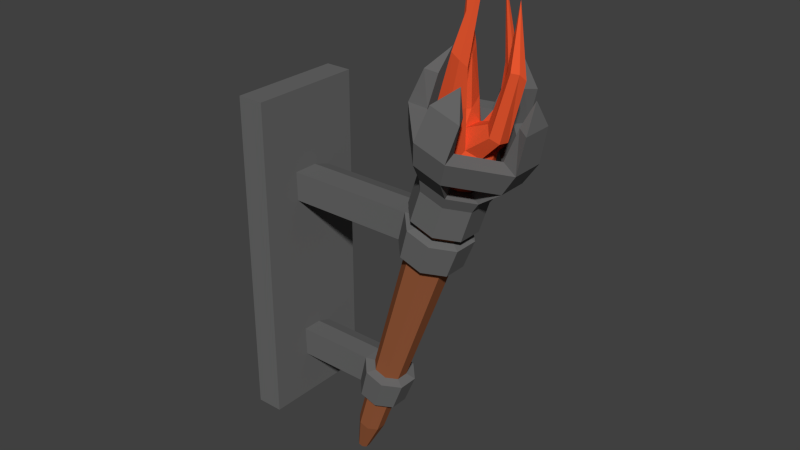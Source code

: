 # Source: Torch_wall.blend  (saved by Blender 2.76.0; exported with 4.5.12 LTS)
import bpy
from mathutils import Matrix  # noqa: F401  (used for matrix-valued properties, if any)

bpy.ops.wm.read_factory_settings(use_empty=True)
scene = bpy.context.scene
scene.name = 'Scene'

# ---- collections
col_collection_1 = bpy.data.collections.new('Collection 1'); scene.collection.children.link(col_collection_1)

# ---- materials (node trees are filled in below, after node groups)
mat_darksteel = bpy.data.materials.new('DarkSteel')
mat_darksteel.alpha_threshold = 0.0
mat_darksteel.diffuse_color = (0.1424, 0.1424, 0.1424, 1.0)
mat_darksteel.roughness = 0.5
mat_wood = bpy.data.materials.new('Wood')
mat_wood.alpha_threshold = 0.0
mat_wood.diffuse_color = (0.3185, 0.1052, 0.04432, 1.0)
mat_wood.roughness = 0.5
mat_fire = bpy.data.materials.new('Fire')
mat_fire.alpha_threshold = 0.0
mat_fire.diffuse_color = (0.8, 0.09422, 0.0295, 1.0)
mat_fire.roughness = 0.5

# ---- material node trees

# ---- world
world_world = bpy.data.worlds.new('World'); scene.world = world_world
world_world.color = (0.05088, 0.05088, 0.05088)
world_world.use_sun_shadow = False
world_world.sun_shadow_jitter_overblur = 0.0
world_world.cycles.sampling_method = 'MANUAL'
world_world.cycles.sample_map_resolution = 256

# ---- meshes
me_cube_000 = bpy.data.meshes.new('Cube.000')
me_cube_000.from_pydata([(0.6569, 0.01384, 0.3303), (0.6663, 0.01436, 0.3624), (0.7147, 0.06517, 0.3464), (0.7046, 0.06393, 0.3145), (0.6885, 0.09737, 0.3095), (0.6221, 0.02774, 0.3316), (0.6568, -0.05711, 0.3303), (0.6662, -0.05763, 0.3625), (0.6364, 0.02746, 0.3724), (0.7023, 0.09671, 0.3505), (0.783, 0.06506, 0.3237), (0.7719, 0.06381, 0.2921), (0.622, -0.0709, 0.3316), (0.7821, 0.0972, 0.2785), (0.1082, 0.02774, 0.3316), (0.1082, 0.09737, 0.3095), (0.7043, -0.1074, 0.3146), (0.7144, -0.1086, 0.3465), (0.6362, -0.07063, 0.3724), (0.7954, 0.09655, 0.3196), (0.6765, 0.02746, 0.4932), (0.7424, 0.09671, 0.4713), (0.8312, 0.01407, 0.3077), (0.8195, 0.01356, 0.2763), (0.6881, -0.1408, 0.3097), (0.1082, -0.0709, 0.3316), (0.8481, 0.02734, 0.2565), (0.6537, 0.09016, 0.1953), (0.7416, 0.09001, 0.1661), (0.1082, 0.09016, 0.1953), (0.7717, -0.1075, 0.2922), (0.7827, -0.1087, 0.3238), (0.7019, -0.1401, 0.3506), (0.6763, -0.07063, 0.4932), (0.8611, 0.02707, 0.2977), (0.8355, 0.09655, 0.4404), (0.6775, 0.03367, 0.5436), (0.7518, 0.1116, 0.519), (0.8311, -0.05791, 0.3077), (0.8194, -0.05739, 0.2764), (0.7817, -0.1409, 0.2786), (0.6533, -0.1336, 0.1954), (0.5912, -0.06793, 0.216), (0.1082, -0.06793, 0.216), (0.848, -0.07129, 0.2566), (0.8037, 0.02437, 0.1455), (0.7261, 0.05863, 0.1609), (0.6629, 0.05874, 0.1819), (0.5914, 0.02474, 0.216), (0.1082, 0.02474, 0.216), (0.795, -0.1403, 0.3197), (0.7421, -0.1401, 0.4714), (0.6774, -0.07679, 0.5437), (0.861, -0.07102, 0.2978), (0.9012, 0.02707, 0.4186), (0.8566, 0.1115, 0.4842), (0.7259, 0.01244, 0.5276), (0.7718, 0.06057, 0.5124), (0.7412, -0.1337, 0.1662), (0.618, -0.05497, 0.1969), (0.6626, -0.1022, 0.182), (0.8035, -0.0683, 0.1455), (0.7708, 0.01142, 0.1461), (0.4914, 0.03745, -0.3624), (0.5379, 0.03736, -0.3778), (0.6181, 0.01168, 0.1968), (0.8352, -0.1403, 0.4405), (0.7514, -0.155, 0.5191), (0.6433, -0.07874, 0.6439), (0.9011, -0.07102, 0.4186), (0.9306, 0.03323, 0.4596), (0.7765, 0.1756, 0.5997), (0.79, 0.1183, 0.5878), (0.6435, 0.03564, 0.6439), (0.8821, 0.01217, 0.4757), (0.7259, -0.1023, 0.161), (0.4912, -0.08092, -0.3623), (0.4584, -0.04619, -0.3514), (0.7707, -0.05524, 0.1462), (0.5708, 0.002639, -0.3887), (0.5488, 0.07131, -0.3898), (0.4756, 0.07144, -0.3655), (0.4584, 0.002834, -0.3514), (0.8562, -0.1552, 0.4843), (0.7715, -0.104, 0.5124), (0.7258, -0.05573, 0.5276), (0.6954, -0.06222, 0.6192), (0.9304, -0.07723, 0.4597), (0.8365, 0.06046, 0.4909), (0.8851, 0.1753, 0.5637), (0.8671, 0.1182, 0.5622), (0.6956, 0.01899, 0.6192), (0.8362, -0.1041, 0.491), (0.5377, -0.081, -0.3778), (0.4236, -0.06021, -0.3483), (0.4753, -0.1149, -0.3654), (0.5707, -0.04639, -0.3887), (0.6005, 0.01665, -0.407), (0.4237, 0.01696, -0.3483), (0.4406, 0.06339, -0.4814), (0.5075, 0.06328, -0.5036), (0.8846, -0.2191, 0.5638), (0.7761, -0.2189, 0.5998), (0.6475, -0.08631, 0.7409), (0.6478, 0.04327, 0.7408), (0.7897, -0.1617, 0.5879), (1.018, 0.03518, 0.5196), (0.9614, 0.01866, 0.5309), (0.7984, 0.2018, 0.6908), (0.9214, 0.2015, 0.6499), (0.9057, 0.1368, 0.6625), (0.8184, 0.137, 0.6915), (0.882, -0.056, 0.4757), (0.5485, -0.115, -0.3897), (0.4403, -0.1068, -0.4813), (0.3931, -0.05689, -0.4656), (0.6004, -0.06052, -0.407), (0.5548, 0.01334, -0.5193), (0.1082, 0.01696, -0.3483), (0.1082, 0.07144, -0.3655), (0.4928, 0.03226, -0.5071), (0.4503, 0.03234, -0.493), (0.1082, 0.06339, -0.4814), (0.8668, -0.1619, 0.5623), (0.7979, -0.2451, 0.6909), (0.7072, -0.08137, 0.8653), (0.7074, 0.03829, 0.8652), (0.818, -0.1803, 0.6917), (0.7112, -0.06759, 0.7271), (1.018, -0.07919, 0.5196), (0.9612, -0.06254, 0.531), (1.072, 0.04275, 0.6), (0.8466, 0.1847, 0.819), (0.9601, 0.1844, 0.7813), (1.013, 0.02404, 0.6271), (0.9383, 0.1394, 0.7885), (0.5073, -0.1069, -0.5035), (0.1082, -0.06021, -0.3483), (0.4201, -0.04409, -0.483), (0.4501, -0.07582, -0.4929), (0.1082, -0.05689, -0.4656), (0.5547, -0.05717, -0.5193), (0.5228, 0.0005323, -0.5171), (0.3986, 0.02592, -0.6569), (0.4361, 0.02586, -0.6694), (0.4201, 0.0007107, -0.483), (0.3932, 0.01362, -0.4657), (0.1082, 0.01362, -0.4657), (0.9209, -0.2454, 0.6501), (0.7114, 0.0244, 0.7271), (0.7471, -0.0595, 0.852), (0.7732, -0.02159, 0.9384), (0.9053, -0.1805, 0.6627), (1.072, -0.08682, 0.6001), (1.012, -0.06796, 0.6271), (0.8682, 0.1396, 0.8118), (0.9317, 0.1451, 0.8857), (0.4926, -0.07589, -0.507), (0.3985, -0.06941, -0.6569), (0.372, -0.04144, -0.6481), (0.5227, -0.04427, -0.517), (0.4626, -0.002112, -0.6782), (0.3809, -0.00131, -0.7997), (0.3648, -0.001282, -0.7944), (0.3721, -0.001955, -0.6481), (0.9597, -0.2283, 0.7815), (0.8461, -0.228, 0.8192), (0.7473, 0.01624, 0.852), (0.8679, -0.183, 0.8119), (1.099, 0.03781, 0.7352), (1.099, -0.08184, 0.7353), (1.059, -0.0598, 0.7485), (1.059, 0.01594, 0.7484), (0.4359, -0.06948, -0.6693), (0.3534, -0.03023, -0.7906), (0.3647, -0.04225, -0.7943), (0.4625, -0.0416, -0.6781), (0.3923, -0.01333, -0.8035), (0.3534, -0.01326, -0.7906), (0.938, -0.1832, 0.7886), (0.9313, -0.1886, 0.8859), (1.09, -0.02197, 0.8332), (0.3809, -0.04227, -0.7997), (0.3923, -0.0303, -0.8035), (0.9261, 0.003707, 0.601), (0.8924, 0.04393, 0.657), (0.9671, 0.009131, 0.7018), (0.992, -0.0181, 0.6691), (0.9044, 0.05352, 0.5815), (0.944, -0.009329, 0.7289), (0.9161, -0.05312, 0.6024), (1.027, -0.005555, 0.8751), (0.9125, 0.0172, 0.5094), (0.9306, 0.09124, 0.7235), (0.8588, 0.01532, 0.6977), (0.9997, -0.01625, 0.8898), (0.9863, -0.05566, 0.6733), (0.9193, -0.04549, 0.5217), (1.051, -0.02373, 0.886), (0.8704, 0.06576, 0.5089), (0.9134, 0.06946, 0.7313), (0.9252, 0.119, 0.7168), (0.8312, 0.05983, 0.6684), (0.9342, -0.04736, 0.7256), (0.9924, -0.04199, 0.901), (0.876, -0.08183, 0.6323), (0.8884, -0.09835, 0.5411), (0.9853, 0.02459, 1.11), (0.8638, -0.04867, 0.4581), (0.8595, -0.009328, 0.4504), (0.8331, 0.02115, 0.4501), (0.9429, 0.06803, 0.8966), (0.9433, 0.08736, 0.9082), (0.8131, 0.04657, 0.7984), (0.8423, -0.0416, 0.6883), (0.9591, -0.0746, 0.6929), (1.041, -0.04716, 0.9084), (0.8444, -0.08184, 0.4702), (0.8092, 0.08166, 0.5203), (0.7947, 0.03112, 0.4572), (0.8959, 0.1288, 0.7279), (0.8841, 0.07925, 0.7424), (0.9311, 0.05484, 0.8837), (0.9267, 0.0948, 0.9159), (0.8481, 0.02342, 0.7793), (0.7704, 0.01583, 0.7948), (1.017, -0.06016, 0.9118), (0.8314, -0.1212, 0.5601), (0.8086, -0.09618, 0.4822), (0.7523, 0.05881, 0.5394), (0.759, 0.01679, 0.4692), (0.8003, 0.08057, 0.6009), (0.9218, 0.03587, 1.156), (0.8314, 0.007908, 0.9724), (0.7659, 0.04532, 0.6309), (0.8088, -0.008426, 0.9738), (0.8504, -0.02014, 0.748), (0.8648, -0.07154, 0.8066), (0.899, -0.1147, 0.7896), (0.7702, -0.1053, 0.5715), (0.7702, -0.0862, 0.4894), (0.7213, 0.005947, 0.5587), (0.7395, -0.01639, 0.4813), (0.8807, 0.1079, 0.7423), (0.9143, 0.08067, 0.9101), (0.914, 0.06228, 0.8921), (0.851, -0.006208, 0.9525), (0.7755, -0.02887, 0.7731), (0.8126, -0.034, 0.9548), (0.777, -0.05611, 0.6508), (0.8571, -0.1189, 0.8188), (0.8687, -0.1647, 0.7846), (0.7282, -0.05674, 0.571), (0.7438, -0.05573, 0.489), (0.8424, -0.04376, 1.182), (0.7477, -0.00937, 0.6338), (0.8077, -0.05088, 0.7444), (0.8192, -0.09199, 0.6347), (0.8552, -0.03098, 0.9248), (0.8856, -0.108, 0.9248), (0.882, -0.1284, 0.9643), (0.9129, -0.1316, 0.9257), (0.8158, -0.1524, 0.7986), (0.8326, -0.04732, 0.9262), (0.8134, -0.09485, 0.8122), (0.855, -0.1189, 0.9517), (0.8997, -0.1571, 0.9525), (0.919, -0.04903, 1.275), (0.8638, -0.1493, 0.9687), (0.6956, 0.01899, 0.6192), (0.6435, 0.03564, 0.6439), (0.6478, 0.04327, 0.7408), (0.7114, 0.0244, 0.7271), (0.7765, 0.1756, 0.5997), (0.79, 0.1183, 0.5878), (0.8184, 0.137, 0.6915), (0.7984, 0.2018, 0.6908), (0.1082, -0.225, 0.6465), (0.001469, -0.225, 0.6465), (0.001469, -0.225, -0.6465), (0.1082, -0.225, -0.6465), (0.1082, 0.225, -0.6465), (0.1082, 0.225, 0.6465), (0.001469, 0.225, 0.6465), (0.001469, 0.225, -0.6465)], [], [(0, 1, 2, 3), (0, 3, 4, 5), (6, 7, 1, 0), (2, 1, 8, 9), (3, 2, 10, 11), (6, 0, 5, 12), (3, 11, 13, 4), (14, 5, 4, 15), (16, 17, 7, 6), (1, 7, 18, 8), (10, 2, 9, 19), (9, 8, 20, 21), (11, 10, 22, 23), (16, 6, 12, 24), (25, 12, 5, 14), (11, 23, 26, 13), (27, 4, 13, 28), (15, 4, 27, 29), (30, 31, 17, 16), (7, 17, 32, 18), (8, 18, 33, 20), (22, 10, 19, 34), (19, 9, 21, 35), (21, 20, 36, 37), (23, 22, 38, 39), (30, 16, 24, 40), (41, 24, 12, 42), (43, 42, 12, 25), (23, 39, 44, 26), (28, 13, 26, 45), (46, 47, 27, 28), (29, 27, 48, 49), (39, 38, 31, 30), (17, 31, 50, 32), (18, 32, 51, 33), (20, 33, 52, 36), (38, 22, 34, 53), (34, 19, 35, 54), (35, 21, 37, 55), (37, 36, 56, 57), (39, 30, 40, 44), (58, 40, 24, 41), (59, 60, 41, 42), (49, 48, 42, 43), (45, 26, 44, 61), (62, 46, 28, 45), (63, 47, 46, 64), (47, 65, 48, 27), (31, 38, 53, 50), (32, 50, 66, 51), (33, 51, 67, 52), (52, 68, 73, 36), (53, 34, 54, 69), (54, 35, 55, 70), (37, 71, 89, 55), (57, 72, 71, 37), (36, 73, 91, 56), (61, 44, 40, 58), (60, 75, 58, 41), (65, 59, 42, 48), (76, 60, 59, 77), (78, 62, 45, 61), (64, 46, 62, 79), (63, 64, 80, 81), (82, 65, 47, 63), (50, 53, 69, 66), (51, 66, 83, 67), (52, 67, 84, 85), (68, 52, 85, 86), (69, 54, 70, 87), (70, 55, 88, 74), (72, 57, 88, 90), (75, 78, 61, 58), (93, 75, 60, 76), (77, 59, 65, 82), (76, 77, 94, 95), (79, 62, 78, 96), (64, 79, 97, 80), (82, 63, 81, 98), (99, 81, 80, 100), (66, 69, 87, 83), (83, 101, 102, 67), (67, 102, 105, 84), (112, 74, 88, 57, 56, 85, 84, 92), (73, 68, 103, 104), (68, 86, 105, 102), (70, 106, 129, 87), (74, 107, 106, 70), (55, 89, 90, 88), (89, 71, 108, 109), (72, 90, 110, 111), (56, 91, 86, 85), (96, 78, 75, 93), (93, 76, 95, 113), (77, 82, 98, 94), (114, 95, 94, 115), (79, 96, 116, 97), (100, 80, 97, 117), (118, 98, 81, 119), (120, 121, 99, 100), (119, 81, 99, 122), (83, 87, 112, 92), (101, 83, 92, 123), (103, 68, 102, 124), (104, 103, 125, 126), (127, 105, 86, 128), (107, 74, 112, 130), (131, 106, 89, 109), (109, 108, 132, 133), (107, 134, 110, 90), (110, 135, 155, 111), (84, 105, 123, 92), (96, 93, 113, 116), (136, 113, 95, 114), (137, 94, 98, 118), (138, 139, 114, 115), (140, 115, 94, 137), (117, 97, 116, 141), (142, 120, 100, 117), (143, 121, 120, 144), (121, 145, 146, 99), (122, 99, 146, 147), (87, 129, 130, 112), (102, 101, 148, 124), (101, 123, 130, 129), (86, 91, 149, 128), (103, 124, 127, 128), (104, 126, 167, 149), (125, 103, 128, 150), (126, 125, 151), (123, 105, 127, 152), (129, 106, 131, 153), (89, 106, 107, 90), (107, 130, 154, 134), (109, 110, 134, 131), (109, 133, 135, 110), (132, 108, 111, 155), (133, 132, 156), (141, 116, 113, 136), (139, 157, 136, 114), (145, 138, 115, 146), (158, 139, 138, 159), (147, 146, 115, 140), (160, 142, 117, 141), (144, 120, 142, 161), (143, 144, 162, 163), (164, 145, 121, 143), (129, 153, 148, 101), (124, 148, 165, 166), (152, 154, 130, 123), (149, 167, 150, 128), (124, 166, 168, 127), (125, 150, 151), (167, 126, 151), (127, 168, 179, 152), (153, 131, 169, 170), (154, 171, 172, 134), (134, 172, 169, 131), (132, 155, 156), (135, 133, 156), (155, 135, 156), (157, 160, 141, 136), (173, 157, 139, 158), (159, 138, 145, 164), (158, 159, 174, 175), (161, 142, 160, 176), (144, 161, 177, 162), (164, 143, 163, 178), (153, 154, 152, 148), (165, 148, 152, 179), (166, 165, 180), (150, 167, 151), (153, 170, 171, 154), (170, 169, 181), (176, 160, 157, 173), (173, 158, 175, 182), (159, 164, 178, 174), (161, 176, 183, 177), (165, 179, 180), (168, 166, 180), (179, 168, 180), (169, 172, 181), (171, 170, 181), (172, 171, 181), (176, 173, 182, 183), (182, 175, 174, 178, 163, 162, 177, 183), (277, 278, 279, 280), (280, 281, 122, 147, 140, 137, 118, 29, 49, 43, 25, 277), (277, 25, 14, 15, 29, 118, 119, 122, 281, 282), (282, 283, 278, 277), (278, 283, 284, 279), (280, 279, 284, 281), (283, 282, 281, 284), (185, 186, 187, 184), (184, 188, 185), (186, 185, 194, 189), (184, 187, 196, 190), (186, 191, 198, 187), (192, 188, 184), (188, 193, 200, 185), (189, 195, 191, 186), (197, 184, 190), (197, 192, 184), (192, 199, 188), (193, 188, 199, 201), (185, 202, 194), (189, 194, 214, 203), (195, 189, 203, 204), (190, 196, 215, 205), (187, 198, 216, 196), (206, 197, 190), (198, 191, 207), (191, 195, 207), (192, 197, 208, 209), (199, 192, 209, 210), (185, 200, 221, 202), (193, 211, 222, 200), (201, 212, 211, 193), (202, 213, 224, 194), (195, 204, 207), (206, 190, 205), (197, 206, 217, 208), (216, 198, 207), (218, 199, 210, 219), (201, 199, 218, 220), (212, 201, 220, 223), (213, 202, 234, 225), (194, 224, 236, 214), (203, 214, 205, 215), (204, 203, 215, 226), (204, 226, 207), (196, 216, 226, 215), (227, 206, 205), (206, 227, 228, 217), (226, 216, 207), (229, 218, 219, 230), (202, 221, 243, 231), (200, 222, 245, 221), (222, 211, 232), (211, 212, 232), (212, 223, 232), (213, 233, 246, 224), (225, 235, 233, 213), (214, 237, 238, 205), (205, 238, 251, 227), (227, 239, 240, 228), (241, 229, 230, 242), (218, 229, 231), (220, 218, 231, 243), (223, 220, 243, 244), (231, 234, 202), (245, 222, 232), (223, 244, 232), (225, 234, 255, 247), (235, 225, 247, 248), (214, 236, 256, 249), (224, 246, 258, 236), (237, 214, 257, 250), (227, 251, 262, 239), (239, 252, 253, 240), (252, 241, 242, 253), (229, 241, 234), (229, 234, 231), (221, 245, 244, 243), (244, 245, 232), (246, 233, 254), (233, 235, 254), (235, 248, 254), (249, 257, 214), (237, 259, 261, 238), (250, 260, 259, 237), (238, 261, 266, 251), (252, 239, 249), (241, 252, 255), (241, 255, 234), (258, 246, 254), (247, 255, 249, 256), (248, 263, 254), (249, 264, 250, 257), (239, 262, 264, 249), (251, 266, 268, 262), (252, 249, 255), (263, 258, 254), (256, 263, 248, 247), (263, 256, 236, 258), (261, 259, 267), (259, 260, 267), (264, 265, 260, 250), (260, 265, 267), (266, 261, 267), (262, 268, 265, 264), (265, 268, 267), (268, 266, 267), (269, 270, 271, 272), (273, 274, 275, 276), (274, 269, 270, 273), (272, 269, 274, 275), (276, 273, 270, 271), (275, 276, 271, 272)])
me_cube_000.polygons.foreach_set('material_index', [1, 0, 1, 0, 1, 0, 0, 0, 1, 0, 0, 0, 1, 0, 0, 0, 0, 0, 1, 0, 0, 0, 0, 0, 1, 0, 0, 0, 0, 0, 0, 0, 1, 0, 0, 0, 0, 0, 0, 0, 0, 0, 0, 0, 0, 0, 1, 0, 0, 0, 0, 0, 0, 0, 0, 0, 0, 0, 0, 0, 1, 0, 1, 0, 1, 0, 0, 0, 0, 0, 0, 0, 0, 1, 1, 0, 1, 0, 0, 0, 0, 0, 0, 0, 0, 0, 0, 0, 0, 0, 0, 0, 1, 0, 0, 0, 0, 0, 0, 0, 0, 0, 0, 0, 0, 0, 0, 0, 0, 0, 0, 0, 0, 0, 0, 0, 0, 0, 0, 1, 0, 0, 0, 0, 0, 0, 0, 0, 0, 0, 0, 0, 0, 0, 0, 0, 0, 0, 0, 0, 0, 1, 0, 0, 1, 1, 1, 0, 0, 0, 0, 0, 0, 0, 0, 0, 0, 0, 0, 0, 0, 0, 1, 1, 1, 1, 1, 1, 0, 0, 0, 0, 0, 0, 1, 1, 1, 1, 0, 0, 0, 0, 0, 0, 1, 1, 0, 0, 0, 0, 0, 0, 0, 2, 2, 2, 2, 2, 2, 2, 2, 2, 2, 2, 2, 2, 2, 2, 2, 2, 2, 2, 2, 2, 2, 2, 2, 2, 2, 2, 2, 2, 2, 2, 2, 2, 2, 2, 2, 2, 2, 2, 2, 2, 2, 2, 2, 2, 2, 2, 2, 2, 2, 2, 2, 2, 2, 2, 2, 2, 2, 2, 2, 2, 2, 2, 2, 2, 2, 2, 2, 2, 2, 2, 2, 2, 2, 2, 2, 2, 2, 2, 2, 2, 2, 2, 2, 2, 2, 2, 2, 2, 2, 2, 2, 2, 2, 2, 2, 2, 2, 2, 2, 0, 0, 0, 0, 0, 0])
me_cube_000.materials.append(mat_darksteel)
me_cube_000.materials.append(mat_wood)
me_cube_000.materials.append(mat_fire)
me_cube_000.use_remesh_preserve_volume = False
me_cube_000.use_remesh_preserve_attributes = False
me_cube_000.use_mirror_vertex_groups = False
me_cube_000.update()

# ---- objects
ob_torch = bpy.data.objects.new('Torch', me_cube_000)

# ---- transforms, parenting, visibility, modifiers, constraints
ob_torch.location = (0.0, 0.0, 0.0)
ob_torch.lineart.crease_threshold = 0.0
_vg = ob_torch.vertex_groups.new(name='Group')

# ---- collection membership
col_collection_1.objects.link(ob_torch)

# ---- scene / render settings (as saved in the file)
scene.frame_start = 1; scene.frame_end = 250; scene.frame_set(1)
scene.render.engine = 'CYCLES'
scene.render.resolution_percentage = 50
scene.render.dither_intensity = 0.0
scene.cycles.use_denoising = False
scene.cycles.samples = 10
scene.cycles.sampling_pattern = 'TABULATED_SOBOL'
scene.cycles.light_sampling_threshold = 0.0
scene.cycles.use_adaptive_sampling = False
scene.cycles.use_light_tree = False
scene.cycles.blur_glossy = 0.0
scene.cycles.pixel_filter_type = 'GAUSSIAN'
scene.cycles.sample_clamp_indirect = 0.0
scene.view_settings.view_transform = 'Standard'
bpy.context.view_layer.update()

# ---- added for rendering (the .blend has no active camera and no usable light): camera, sun
cam_auto = bpy.data.cameras.new('AutoCamera')
cam_auto.lens = 50.0
cam_auto.sensor_width = 36.0
cam_auto.clip_end = 1000.0
ob_auto_camera = bpy.data.objects.new('AutoCamera', cam_auto)
scene.collection.objects.link(ob_auto_camera)
ob_auto_camera.location = (2.76812, -2.67159, 2.01003)
ob_auto_camera.rotation_euler = (1.09748, -7.21219e-08, 0.694738)
scene.camera = ob_auto_camera
light_auto_sun = bpy.data.lights.new('AutoSun', 'SUN')
light_auto_sun.energy = 3.0
light_auto_sun.angle = 0.0523599
ob_auto_sun = bpy.data.objects.new('AutoSun', light_auto_sun)
scene.collection.objects.link(ob_auto_sun)
ob_auto_sun.rotation_euler = (0.872665, 0.174533, 0.523599)
bpy.context.view_layer.update()
